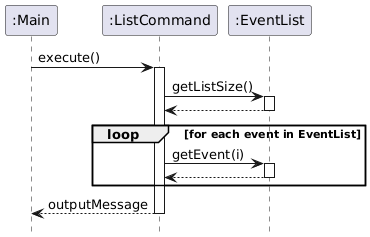

The diagram above was rendered by PlantUML. Its source (embedded in the PNG):
@startuml
hide footbox

participant ":Main" as Main
participant ":ListCommand" as ListCommand
participant ":EventList" as EventList

Main -> ListCommand:  execute()
activate ListCommand


ListCommand -> EventList : getListSize()
activate EventList
EventList --> ListCommand
deactivate EventList

loop for each event in EventList
    ListCommand -> EventList : getEvent(i)
    activate EventList
    EventList --> ListCommand
    deactivate EventList
end loop

ListCommand --> Main : outputMessage
deactivate ListCommand


deactivate Main
@enduml